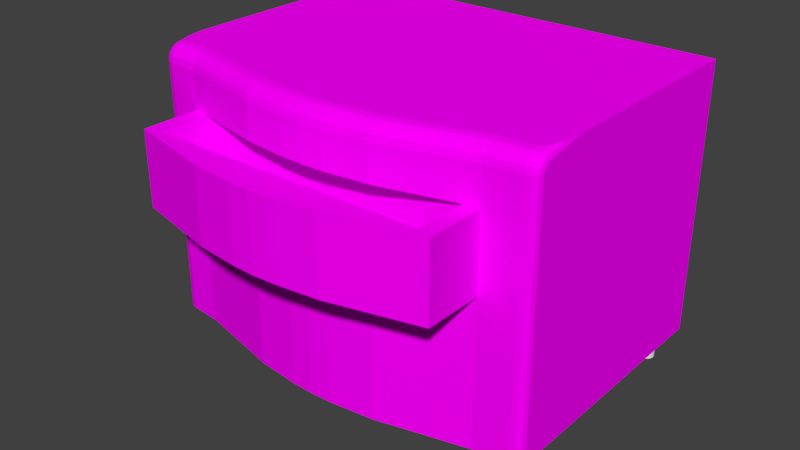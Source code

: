 # Source: Dresser.blend  (saved by Blender 2.78.0; exported with 4.5.12 LTS)
import bpy
from mathutils import Matrix  # noqa: F401  (used for matrix-valued properties, if any)

bpy.ops.wm.read_factory_settings(use_empty=True)
scene = bpy.context.scene
scene.name = 'Scene'

# ---- collections
col_collection_1 = bpy.data.collections.new('Collection 1'); scene.collection.children.link(col_collection_1)

# ---- images (referenced by path relative to the original .blend; pixels are not part of the script)
import os
ASSET_DIR = os.environ.get("B2B_ASSET_DIR", "")  # directory of the original .blend (textures are referenced by path, not embedded)
HERE = os.path.dirname(os.path.abspath(__file__))  # packed textures are extracted next to this script under _unpacked/

def load_image(name, relpath, width, height, colorspace="sRGB"):
    """Load a texture the original file referenced (path relative to the .blend, or extracted next to this script)."""
    p = next((c for c in (os.path.join(HERE, relpath), os.path.join(ASSET_DIR, relpath)) if relpath and os.path.exists(c)), "")
    if p:
        img = bpy.data.images.load(p, check_existing=True)
        img.name = name
    else:  # same state as the original file: an image datablock whose file is absent (Cycles renders it pink)
        img = bpy.data.images.new(name, width, height)
        img.source = "FILE"
        img.filepath = "//" + (relpath or name)
    img.colorspace_settings.name = colorspace
    return img
img_untitled = load_image('Untitled', 'DresserTex.png', 1024, 1024, 'sRGB')

# ---- materials (node trees are filled in below, after node groups)
mat_material_001 = bpy.data.materials.new('Material.001')
mat_material_001.alpha_threshold = 0.0
mat_material_001.roughness = 0.5

# ---- material node trees
mat_material_001.use_nodes = True; mat_material_001.node_tree.nodes.clear()
_N = mat_material_001.node_tree.nodes; _L = mat_material_001.node_tree.links
n0 = _N.new('ShaderNodeOutputMaterial'); n0.name = 'Material Output'; n0.location = (300, 300)
n1 = _N.new('ShaderNodeBsdfDiffuse'); n1.name = 'Diffuse BSDF'; n1.location = (10, 300)
n2 = _N.new('ShaderNodeTexImage'); n2.name = 'Image Texture'; n2.location = (-180, 300)
n2.width = 140
n2.image = img_untitled
_L.new(n1.outputs[0], n0.inputs[0])
_L.new(n2.outputs[0], n1.inputs[0])
n0.is_active_output = True

# ---- world
world_world = bpy.data.worlds.new('World'); scene.world = world_world
world_world.color = (0.05088, 0.05088, 0.05088)
world_world.use_sun_shadow = False
world_world.sun_shadow_jitter_overblur = 0.0
world_world.cycles.sampling_method = 'MANUAL'

# ---- meshes
me_cylinder = bpy.data.meshes.new('Cylinder')
me_cylinder.from_pydata([(20.57, -11.92, -1.0), (20.57, -11.92, 1.0), (20.76, -11.94, -1.0), (20.76, -11.94, 1.0), (20.95, -11.99, -1.0), (20.95, -11.99, 1.0), (21.12, -12.09, -1.0), (21.12, -12.09, 1.0), (21.27, -12.21, -1.0), (21.27, -12.21, 1.0), (21.4, -12.36, -1.0), (21.4, -12.36, 1.0), (21.49, -12.54, -1.0), (21.49, -12.54, 1.0), (21.55, -12.72, -1.0), (21.55, -12.72, 1.0), (21.57, -12.92, -1.0), (21.57, -12.92, 1.0), (21.55, -13.11, -1.0), (21.55, -13.11, 1.0), (21.49, -13.3, -1.0), (21.49, -13.3, 1.0), (21.4, -13.47, -1.0), (21.4, -13.47, 1.0), (21.27, -13.63, -1.0), (21.27, -13.63, 1.0), (21.12, -13.75, -1.0), (21.12, -13.75, 1.0), (20.95, -13.84, -1.0), (20.95, -13.84, 1.0), (20.76, -13.9, -1.0), (20.76, -13.9, 1.0), (20.57, -13.92, -1.0), (20.57, -13.92, 1.0), (20.37, -13.9, -1.0), (20.37, -13.9, 1.0), (20.18, -13.84, -1.0), (20.18, -13.84, 1.0), (20.01, -13.75, -1.0), (20.01, -13.75, 1.0), (19.86, -13.63, -1.0), (19.86, -13.63, 1.0), (19.74, -13.47, -1.0), (19.74, -13.47, 1.0), (19.64, -13.3, -1.0), (19.64, -13.3, 1.0), (19.59, -13.11, -1.0), (19.59, -13.11, 1.0), (19.57, -12.92, -1.0), (19.57, -12.92, 1.0), (19.59, -12.72, -1.0), (19.59, -12.72, 1.0), (19.64, -12.54, -1.0), (19.64, -12.54, 1.0), (19.74, -12.36, -1.0), (19.74, -12.36, 1.0), (19.86, -12.21, -1.0), (19.86, -12.21, 1.0), (20.01, -12.09, -1.0), (20.01, -12.09, 1.0), (20.18, -11.99, -1.0), (20.18, -11.99, 1.0), (20.37, -11.94, -1.0), (20.37, -11.94, 1.0), (-20.57, -11.92, -1.0), (-20.57, -11.92, 1.0), (-20.76, -11.94, -1.0), (-20.76, -11.94, 1.0), (-20.95, -11.99, -1.0), (-20.95, -11.99, 1.0), (-21.12, -12.09, -1.0), (-21.12, -12.09, 1.0), (-21.27, -12.21, -1.0), (-21.27, -12.21, 1.0), (-21.4, -12.36, -1.0), (-21.4, -12.36, 1.0), (-21.49, -12.54, -1.0), (-21.49, -12.54, 1.0), (-21.55, -12.72, -1.0), (-21.55, -12.72, 1.0), (-21.57, -12.92, -1.0), (-21.57, -12.92, 1.0), (-21.55, -13.11, -1.0), (-21.55, -13.11, 1.0), (-21.49, -13.3, -1.0), (-21.49, -13.3, 1.0), (-21.4, -13.47, -1.0), (-21.4, -13.47, 1.0), (-21.27, -13.63, -1.0), (-21.27, -13.63, 1.0), (-21.12, -13.75, -1.0), (-21.12, -13.75, 1.0), (-20.95, -13.84, -1.0), (-20.95, -13.84, 1.0), (-20.76, -13.9, -1.0), (-20.76, -13.9, 1.0), (-20.57, -13.92, -1.0), (-20.57, -13.92, 1.0), (-20.37, -13.9, -1.0), (-20.37, -13.9, 1.0), (-20.18, -13.84, -1.0), (-20.18, -13.84, 1.0), (-20.01, -13.75, -1.0), (-20.01, -13.75, 1.0), (-19.86, -13.63, -1.0), (-19.86, -13.63, 1.0), (-19.74, -13.47, -1.0), (-19.74, -13.47, 1.0), (-19.64, -13.3, -1.0), (-19.64, -13.3, 1.0), (-19.59, -13.11, -1.0), (-19.59, -13.11, 1.0), (-19.57, -12.92, -1.0), (-19.57, -12.92, 1.0), (-19.59, -12.72, -1.0), (-19.59, -12.72, 1.0), (-19.64, -12.54, -1.0), (-19.64, -12.54, 1.0), (-19.74, -12.36, -1.0), (-19.74, -12.36, 1.0), (-19.86, -12.21, -1.0), (-19.86, -12.21, 1.0), (-20.01, -12.09, -1.0), (-20.01, -12.09, 1.0), (-20.18, -11.99, -1.0), (-20.18, -11.99, 1.0), (-20.37, -11.94, -1.0), (-20.37, -11.94, 1.0), (20.57, 11.92, -1.0), (20.57, 11.92, 1.0), (20.76, 11.94, -1.0), (20.76, 11.94, 1.0), (20.95, 11.99, -1.0), (20.95, 11.99, 1.0), (21.12, 12.09, -1.0), (21.12, 12.09, 1.0), (21.27, 12.21, -1.0), (21.27, 12.21, 1.0), (21.4, 12.36, -1.0), (21.4, 12.36, 1.0), (21.49, 12.54, -1.0), (21.49, 12.54, 1.0), (21.55, 12.72, -1.0), (21.55, 12.72, 1.0), (21.57, 12.92, -1.0), (21.57, 12.92, 1.0), (21.55, 13.11, -1.0), (21.55, 13.11, 1.0), (21.49, 13.3, -1.0), (21.49, 13.3, 1.0), (21.4, 13.47, -1.0), (21.4, 13.47, 1.0), (21.27, 13.63, -1.0), (21.27, 13.63, 1.0), (21.12, 13.75, -1.0), (21.12, 13.75, 1.0), (20.95, 13.84, -1.0), (20.95, 13.84, 1.0), (20.76, 13.9, -1.0), (20.76, 13.9, 1.0), (20.57, 13.92, -1.0), (20.57, 13.92, 1.0), (20.37, 13.9, -1.0), (20.37, 13.9, 1.0), (20.18, 13.84, -1.0), (20.18, 13.84, 1.0), (20.01, 13.75, -1.0), (20.01, 13.75, 1.0), (19.86, 13.63, -1.0), (19.86, 13.63, 1.0), (19.74, 13.47, -1.0), (19.74, 13.47, 1.0), (19.64, 13.3, -1.0), (19.64, 13.3, 1.0), (19.59, 13.11, -1.0), (19.59, 13.11, 1.0), (19.57, 12.92, -1.0), (19.57, 12.92, 1.0), (19.59, 12.72, -1.0), (19.59, 12.72, 1.0), (19.64, 12.54, -1.0), (19.64, 12.54, 1.0), (19.74, 12.36, -1.0), (19.74, 12.36, 1.0), (19.86, 12.21, -1.0), (19.86, 12.21, 1.0), (20.01, 12.09, -1.0), (20.01, 12.09, 1.0), (20.18, 11.99, -1.0), (20.18, 11.99, 1.0), (20.37, 11.94, -1.0), (20.37, 11.94, 1.0), (-20.57, 11.92, -1.0), (-20.57, 11.92, 1.0), (-20.76, 11.94, -1.0), (-20.76, 11.94, 1.0), (-20.95, 11.99, -1.0), (-20.95, 11.99, 1.0), (-21.12, 12.09, -1.0), (-21.12, 12.09, 1.0), (-21.27, 12.21, -1.0), (-21.27, 12.21, 1.0), (-21.4, 12.36, -1.0), (-21.4, 12.36, 1.0), (-21.49, 12.54, -1.0), (-21.49, 12.54, 1.0), (-21.55, 12.72, -1.0), (-21.55, 12.72, 1.0), (-21.57, 12.92, -1.0), (-21.57, 12.92, 1.0), (-21.55, 13.11, -1.0), (-21.55, 13.11, 1.0), (-21.49, 13.3, -1.0), (-21.49, 13.3, 1.0), (-21.4, 13.47, -1.0), (-21.4, 13.47, 1.0), (-21.27, 13.63, -1.0), (-21.27, 13.63, 1.0), (-21.12, 13.75, -1.0), (-21.12, 13.75, 1.0), (-20.95, 13.84, -1.0), (-20.95, 13.84, 1.0), (-20.76, 13.9, -1.0), (-20.76, 13.9, 1.0), (-20.57, 13.92, -1.0), (-20.57, 13.92, 1.0), (-20.37, 13.9, -1.0), (-20.37, 13.9, 1.0), (-20.18, 13.84, -1.0), (-20.18, 13.84, 1.0), (-20.01, 13.75, -1.0), (-20.01, 13.75, 1.0), (-19.86, 13.63, -1.0), (-19.86, 13.63, 1.0), (-19.74, 13.47, -1.0), (-19.74, 13.47, 1.0), (-19.64, 13.3, -1.0), (-19.64, 13.3, 1.0), (-19.59, 13.11, -1.0), (-19.59, 13.11, 1.0), (-19.57, 12.92, -1.0), (-19.57, 12.92, 1.0), (-19.59, 12.72, -1.0), (-19.59, 12.72, 1.0), (-19.64, 12.54, -1.0), (-19.64, 12.54, 1.0), (-19.74, 12.36, -1.0), (-19.74, 12.36, 1.0), (-19.86, 12.21, -1.0), (-19.86, 12.21, 1.0), (-20.01, 12.09, -1.0), (-20.01, 12.09, 1.0), (-20.18, 11.99, -1.0), (-20.18, 11.99, 1.0), (-20.37, 11.94, -1.0), (-20.37, 11.94, 1.0)], [], [(0, 1, 3, 2), (2, 3, 5, 4), (4, 5, 7, 6), (6, 7, 9, 8), (8, 9, 11, 10), (10, 11, 13, 12), (12, 13, 15, 14), (14, 15, 17, 16), (16, 17, 19, 18), (18, 19, 21, 20), (20, 21, 23, 22), (22, 23, 25, 24), (24, 25, 27, 26), (26, 27, 29, 28), (28, 29, 31, 30), (30, 31, 33, 32), (32, 33, 35, 34), (34, 35, 37, 36), (36, 37, 39, 38), (38, 39, 41, 40), (40, 41, 43, 42), (42, 43, 45, 44), (44, 45, 47, 46), (46, 47, 49, 48), (48, 49, 51, 50), (50, 51, 53, 52), (52, 53, 55, 54), (54, 55, 57, 56), (56, 57, 59, 58), (58, 59, 61, 60), (3, 1, 63, 61, 59, 57, 55, 53, 51, 49, 47, 45, 43, 41, 39, 37, 35, 33, 31, 29, 27, 25, 23, 21, 19, 17, 15, 13, 11, 9, 7, 5), (60, 61, 63, 62), (62, 63, 1, 0), (0, 2, 4, 6, 8, 10, 12, 14, 16, 18, 20, 22, 24, 26, 28, 30, 32, 34, 36, 38, 40, 42, 44, 46, 48, 50, 52, 54, 56, 58, 60, 62), (64, 66, 67, 65), (66, 68, 69, 67), (68, 70, 71, 69), (70, 72, 73, 71), (72, 74, 75, 73), (74, 76, 77, 75), (76, 78, 79, 77), (78, 80, 81, 79), (80, 82, 83, 81), (82, 84, 85, 83), (84, 86, 87, 85), (86, 88, 89, 87), (88, 90, 91, 89), (90, 92, 93, 91), (92, 94, 95, 93), (94, 96, 97, 95), (96, 98, 99, 97), (98, 100, 101, 99), (100, 102, 103, 101), (102, 104, 105, 103), (104, 106, 107, 105), (106, 108, 109, 107), (108, 110, 111, 109), (110, 112, 113, 111), (112, 114, 115, 113), (114, 116, 117, 115), (116, 118, 119, 117), (118, 120, 121, 119), (120, 122, 123, 121), (122, 124, 125, 123), (67, 69, 71, 73, 75, 77, 79, 81, 83, 85, 87, 89, 91, 93, 95, 97, 99, 101, 103, 105, 107, 109, 111, 113, 115, 117, 119, 121, 123, 125, 127, 65), (124, 126, 127, 125), (126, 64, 65, 127), (64, 126, 124, 122, 120, 118, 116, 114, 112, 110, 108, 106, 104, 102, 100, 98, 96, 94, 92, 90, 88, 86, 84, 82, 80, 78, 76, 74, 72, 70, 68, 66), (128, 130, 131, 129), (130, 132, 133, 131), (132, 134, 135, 133), (134, 136, 137, 135), (136, 138, 139, 137), (138, 140, 141, 139), (140, 142, 143, 141), (142, 144, 145, 143), (144, 146, 147, 145), (146, 148, 149, 147), (148, 150, 151, 149), (150, 152, 153, 151), (152, 154, 155, 153), (154, 156, 157, 155), (156, 158, 159, 157), (158, 160, 161, 159), (160, 162, 163, 161), (162, 164, 165, 163), (164, 166, 167, 165), (166, 168, 169, 167), (168, 170, 171, 169), (170, 172, 173, 171), (172, 174, 175, 173), (174, 176, 177, 175), (176, 178, 179, 177), (178, 180, 181, 179), (180, 182, 183, 181), (182, 184, 185, 183), (184, 186, 187, 185), (186, 188, 189, 187), (131, 133, 135, 137, 139, 141, 143, 145, 147, 149, 151, 153, 155, 157, 159, 161, 163, 165, 167, 169, 171, 173, 175, 177, 179, 181, 183, 185, 187, 189, 191, 129), (188, 190, 191, 189), (190, 128, 129, 191), (128, 190, 188, 186, 184, 182, 180, 178, 176, 174, 172, 170, 168, 166, 164, 162, 160, 158, 156, 154, 152, 150, 148, 146, 144, 142, 140, 138, 136, 134, 132, 130), (192, 193, 195, 194), (194, 195, 197, 196), (196, 197, 199, 198), (198, 199, 201, 200), (200, 201, 203, 202), (202, 203, 205, 204), (204, 205, 207, 206), (206, 207, 209, 208), (208, 209, 211, 210), (210, 211, 213, 212), (212, 213, 215, 214), (214, 215, 217, 216), (216, 217, 219, 218), (218, 219, 221, 220), (220, 221, 223, 222), (222, 223, 225, 224), (224, 225, 227, 226), (226, 227, 229, 228), (228, 229, 231, 230), (230, 231, 233, 232), (232, 233, 235, 234), (234, 235, 237, 236), (236, 237, 239, 238), (238, 239, 241, 240), (240, 241, 243, 242), (242, 243, 245, 244), (244, 245, 247, 246), (246, 247, 249, 248), (248, 249, 251, 250), (250, 251, 253, 252), (195, 193, 255, 253, 251, 249, 247, 245, 243, 241, 239, 237, 235, 233, 231, 229, 227, 225, 223, 221, 219, 217, 215, 213, 211, 209, 207, 205, 203, 201, 199, 197), (252, 253, 255, 254), (254, 255, 193, 192), (192, 194, 196, 198, 200, 202, 204, 206, 208, 210, 212, 214, 216, 218, 220, 222, 224, 226, 228, 230, 232, 234, 236, 238, 240, 242, 244, 246, 248, 250, 252, 254)])
me_cylinder.use_remesh_preserve_volume = False
me_cylinder.use_remesh_preserve_attributes = False
me_cylinder.use_mirror_vertex_groups = False
me_cylinder.update()
me_cube_001 = bpy.data.meshes.new('Cube.001')
me_cube_001.from_pydata([(-0.6945, -1.551, 0.2666), (-0.6945, -1.16, 0.2666), (-0.6945, -1.16, 0.6211), (0.7023, -1.551, 0.2666), (0.7023, -1.16, 0.2666), (0.7023, -1.16, 0.6211), (-1.0, 0.8787, -1.0), (-1.0, 0.8787, 1.0), (1.0, 0.8787, -1.0), (1.0, 0.8787, 1.0), (0.7778, 0.8787, -1.0), (0.5556, 0.8787, -1.0), (0.3333, 0.8787, -1.0), (0.1111, 0.8787, -1.0), (-0.1111, 0.8787, -1.0), (-0.3333, 0.8787, -1.0), (-0.5556, 0.8787, -1.0), (-0.7778, 0.8787, -1.0), (-0.7778, 0.8787, 1.0), (-0.5556, 0.8787, 1.0), (-0.3333, 0.8787, 1.0), (-0.1111, 0.8787, 1.0), (0.1111, 0.8787, 1.0), (0.3333, 0.8787, 1.0), (0.5556, 0.8787, 1.0), (0.7778, 0.8787, 1.0), (-0.7778, -1.155, -1.0), (-0.5556, -1.234, -1.0), (-0.3333, -1.315, -1.0), (-0.1111, -1.352, -1.0), (0.1111, -1.352, -1.0), (0.3333, -1.315, -1.0), (0.5556, -1.234, -1.0), (0.7778, -1.155, -1.0), (-1.49e-08, 0.8787, -1.0), (1.49e-08, 0.8787, 1.0), (1.49e-08, -1.358, -1.0), (0.7778, -1.029, 1.0), (0.7778, -1.155, 0.8784), (0.7778, -1.077, 0.9907), (0.7778, -1.118, 0.9644), (0.7778, -1.145, 0.9249), (0.5556, -1.108, 1.0), (0.5556, -1.234, 0.8784), (0.5556, -1.156, 0.9907), (0.5556, -1.197, 0.9644), (0.5556, -1.225, 0.9249), (0.3333, -1.189, 1.0), (0.3333, -1.315, 0.8784), (0.3333, -1.237, 0.9907), (0.3333, -1.278, 0.9644), (0.3333, -1.305, 0.9249), (0.1111, -1.226, 1.0), (0.1111, -1.352, 0.8784), (0.1111, -1.274, 0.9907), (0.1111, -1.315, 0.9644), (0.1111, -1.342, 0.9249), (-0.1111, -1.226, 1.0), (-0.1111, -1.352, 0.8784), (-0.1111, -1.274, 0.9907), (-0.1111, -1.315, 0.9644), (-0.1111, -1.342, 0.9249), (-0.3333, -1.189, 1.0), (-0.3333, -1.315, 0.8784), (-0.3333, -1.237, 0.9907), (-0.3333, -1.278, 0.9644), (-0.3333, -1.305, 0.9249), (-0.5556, -1.108, 1.0), (-0.5556, -1.234, 0.8784), (-0.5556, -1.156, 0.9907), (-0.5556, -1.197, 0.9644), (-0.5556, -1.225, 0.9249), (-0.7778, -1.155, 0.8784), (-0.7778, -1.029, 1.0), (-0.7778, -1.145, 0.9249), (-0.7778, -1.118, 0.9644), (-0.7778, -1.077, 0.9907), (-1.309e-08, -1.358, 0.8784), (-1.322e-08, -1.232, 1.0), (-1.368e-08, -1.349, 0.9249), (-1.391e-08, -1.321, 0.9644), (-1.368e-08, -1.281, 0.9907), (1.0, -1.067, -1.0), (0.9464, -1.129, -1.0), (0.9928, -1.095, -1.0), (0.9732, -1.118, -1.0), (0.9464, -1.003, 1.0), (1.0, -0.7083, 1.0), (0.9732, -0.9609, 1.0), (0.9928, -0.8529, 1.0), (1.0, -1.067, 0.8728), (0.9464, -1.129, 0.8784), (0.9928, -1.095, 0.8756), (0.9732, -1.118, 0.8776), (1.0, -1.023, 0.9395), (0.9464, -1.052, 0.9907), (0.9928, -1.034, 0.9651), (0.9732, -1.045, 0.9839), (1.0, -1.046, 0.9247), (0.9464, -1.092, 0.9644), (0.9928, -1.066, 0.9445), (0.9732, -1.083, 0.9591), (1.0, -1.061, 0.9032), (0.9464, -1.12, 0.9249), (0.9928, -1.087, 0.914), (0.9732, -1.109, 0.922), (-0.9445, -1.13, -1.0), (-1.0, -1.065, -1.0), (-0.9657, -1.122, -1.0), (-0.9837, -1.107, -1.0), (-0.9958, -1.087, -1.0), (-1.0, -1.065, 0.8726), (-0.9445, -1.13, 0.8784), (-0.9958, -1.087, 0.8748), (-0.9837, -1.107, 0.8767), (-0.9657, -1.122, 0.8779), (-1.0, -0.6978, 1.0), (-0.9445, -1.004, 1.0), (-0.9958, -0.8123, 1.0), (-0.9837, -0.9106, 1.0), (-0.9657, -0.9778, 1.0), (-1.0, -1.059, 0.9024), (-0.9445, -1.12, 0.9249), (-0.9958, -1.08, 0.911), (-0.9837, -1.099, 0.9183), (-0.9657, -1.113, 0.9232), (-1.0, -1.045, 0.9233), (-0.9445, -1.093, 0.9644), (-0.9958, -1.06, 0.939), (-0.9837, -1.075, 0.9523), (-0.9657, -1.087, 0.9612), (-1.0, -1.022, 0.9377), (-0.9445, -1.052, 0.9907), (-0.9958, -1.031, 0.958), (-0.9837, -1.04, 0.9752), (-0.9657, -1.047, 0.9867), (-0.7778, -1.155, 0.6161), (0.7778, -1.155, 0.6161), (0.9464, -1.129, 0.6161), (0.9732, -1.118, 0.6155), (0.9928, -1.095, 0.6138), (1.0, -1.067, 0.6114), (-1.0, -1.065, 0.6112), (-0.9958, -1.087, 0.6131), (-0.9837, -1.107, 0.6147), (-0.9657, -1.122, 0.6158), (-0.9445, -1.13, 0.6161), (0.7778, -1.155, 0.0697), (0.5556, -1.234, 0.0697), (0.3333, -1.315, 0.0697), (0.1111, -1.352, 0.0697), (-1.039e-09, -1.358, 0.0697), (-0.3333, -1.315, 0.0697), (-0.5556, -1.234, 0.0697), (0.9464, -1.129, 0.0697), (-1.0, -1.065, 0.06644), (-0.7778, -1.155, 0.0697), (-0.1111, -1.352, 0.0697), (0.9732, -1.118, 0.06928), (0.9928, -1.095, 0.06813), (1.0, -1.067, 0.06655), (-0.9958, -1.087, 0.06769), (-0.9837, -1.107, 0.06874), (-0.9657, -1.122, 0.06945), (-0.9445, -1.13, 0.0697), (-0.7778, -1.59, 0.0697), (-0.7778, -1.59, 0.6161), (-0.1111, -1.787, 0.0697), (-0.1111, -1.787, 0.6161), (0.1111, -1.787, 0.6161), (-9.181e-09, -1.794, 0.6161), (-0.3333, -1.75, 0.6161), (-0.5556, -1.67, 0.6161), (0.7778, -1.59, 0.6161), (0.5556, -1.67, 0.6161), (0.3333, -1.75, 0.6161), (0.7778, -1.59, 0.0697), (0.5556, -1.67, 0.0697), (0.3333, -1.75, 0.0697), (0.1111, -1.787, 0.0697), (-1.039e-09, -1.794, 0.0697), (-0.3333, -1.75, 0.0697), (-0.5556, -1.67, 0.0697), (-0.6945, -1.551, 0.6161), (-0.6945, -1.185, 0.6211), (-0.6945, -1.185, 0.6161), (-0.5556, -1.234, 0.6211), (-0.3333, -1.315, 0.6211), (-0.1111, -1.352, 0.6211), (0.7023, -1.182, 0.6211), (0.5556, -1.234, 0.6211), (0.3333, -1.315, 0.6211), (0.1111, -1.352, 0.6211), (-9.255e-09, -1.358, 0.6211), (0.5556, -1.551, 0.6161), (0.7023, -1.551, 0.6161), (0.3333, -1.551, 0.6161), (-0.5556, -1.551, 0.6161), (-0.1111, -1.551, 0.6161), (0.1111, -1.551, 0.6161), (-9.181e-09, -1.551, 0.6161), (-0.3333, -1.551, 0.6161), (0.7023, -1.182, 0.6161), (0.7778, -1.155, -0.1664), (0.5556, -1.234, -0.1664), (0.3333, -1.315, -0.1664), (0.1111, -1.352, -0.1664), (2.479e-09, -1.358, -0.1664), (-0.3333, -1.315, -0.1664), (-0.5556, -1.234, -0.1664), (0.9464, -1.129, -0.1664), (-1.0, -1.065, -0.1689), (-0.7778, -1.155, -0.1664), (-0.1111, -1.352, -0.1664), (0.9732, -1.118, -0.1667), (0.9928, -1.095, -0.1676), (1.0, -1.067, -0.1688), (-0.9958, -1.087, -0.1679), (-0.9837, -1.107, -0.1671), (-0.9657, -1.122, -0.1666), (-0.9445, -1.13, -0.1664), (0.7778, -1.155, -0.6643), (0.5556, -1.234, -0.6643), (0.3333, -1.315, -0.6643), (0.1111, -1.352, -0.6643), (9.899e-09, -1.358, -0.6643), (-0.3333, -1.315, -0.6643), (-0.5556, -1.234, -0.6643), (0.9464, -1.129, -0.6643), (-1.0, -1.065, -0.6654), (-0.7778, -1.155, -0.6643), (-0.1111, -1.352, -0.6643), (0.9732, -1.118, -0.6645), (0.9928, -1.095, -0.6648), (1.0, -1.067, -0.6653), (-0.9958, -1.087, -0.665), (-0.9837, -1.107, -0.6646), (-0.9657, -1.122, -0.6644), (-0.9445, -1.13, -0.6643)], [], [(0, 1, 2, 184, 185, 183), (1, 4, 5, 2), (4, 3, 195, 202, 189, 5), (3, 0, 183, 197, 201, 198, 200, 199, 196, 194, 195), (1, 0, 3, 4), (5, 189, 190, 191, 192, 193, 188, 187, 186, 184, 2), (73, 117, 132, 76), (10, 25, 9, 8), (86, 37, 39, 95), (74, 122, 112, 72), (138, 91, 38, 137), (103, 41, 38, 91), (10, 8, 82, 84, 85, 83, 33), (22, 35, 78, 52), (136, 72, 112, 146), (17, 16, 27, 26), (16, 15, 28, 27), (15, 14, 29, 28), (34, 13, 30, 36), (13, 12, 31, 30), (12, 11, 32, 31), (11, 10, 33, 32), (137, 38, 43, 190, 189, 202), (25, 24, 42, 37), (24, 23, 47, 42), (23, 22, 52, 47), (21, 20, 62, 57), (20, 19, 67, 62), (19, 18, 73, 67), (6, 7, 18, 17), (17, 18, 19, 16), (16, 19, 20, 15), (15, 20, 21, 14), (34, 35, 22, 13), (13, 22, 23, 12), (12, 23, 24, 11), (11, 24, 25, 10), (14, 21, 35, 34), (35, 21, 57, 78), (14, 34, 36, 29), (75, 127, 122, 74), (76, 132, 127, 75), (18, 7, 116, 118, 119, 120, 117, 73), (9, 25, 37, 86, 88, 89, 87), (99, 40, 41, 103), (95, 39, 40, 99), (37, 42, 44, 39), (39, 44, 45, 40), (40, 45, 46, 41), (41, 46, 43, 38), (42, 47, 49, 44), (44, 49, 50, 45), (45, 50, 51, 46), (46, 51, 48, 43), (47, 52, 54, 49), (49, 54, 55, 50), (50, 55, 56, 51), (51, 56, 53, 48), (78, 57, 59, 81), (81, 59, 60, 80), (80, 60, 61, 79), (79, 61, 58, 77), (57, 62, 64, 59), (59, 64, 65, 60), (60, 65, 66, 61), (61, 66, 63, 58), (62, 67, 69, 64), (64, 69, 70, 65), (65, 70, 71, 66), (66, 71, 68, 63), (67, 73, 76, 69), (69, 76, 75, 70), (70, 75, 74, 71), (71, 74, 72, 68), (52, 78, 81, 54), (54, 81, 80, 55), (55, 80, 79, 56), (56, 79, 77, 53), (107, 229, 211, 155, 142, 111, 121, 126, 131, 116, 7, 6), (94, 87, 89, 96), (96, 89, 88, 97), (97, 88, 86, 95), (98, 94, 96, 100), (100, 96, 97, 101), (101, 97, 95, 99), (102, 98, 100, 104), (104, 100, 101, 105), (105, 101, 99, 103), (90, 102, 104, 92), (92, 104, 105, 93), (93, 105, 103, 91), (228, 83, 85, 232), (232, 85, 84, 233), (233, 84, 82, 234), (8, 9, 87, 94, 98, 102, 90, 141, 160, 216, 234, 82), (116, 131, 133, 118), (118, 133, 134, 119), (119, 134, 135, 120), (120, 135, 132, 117), (131, 126, 128, 133), (133, 128, 129, 134), (134, 129, 130, 135), (135, 130, 127, 132), (126, 121, 123, 128), (128, 123, 124, 129), (129, 124, 125, 130), (130, 125, 122, 127), (121, 111, 113, 123), (123, 113, 114, 124), (124, 114, 115, 125), (125, 115, 112, 122), (229, 107, 110, 235), (235, 110, 109, 236), (236, 109, 108, 237), (237, 108, 106, 238), (6, 17, 26, 106, 108, 109, 110, 107), (115, 145, 146, 112), (114, 144, 145, 115), (113, 143, 144, 114), (111, 142, 143, 113), (92, 140, 141, 90), (93, 139, 140, 92), (91, 138, 139, 93), (137, 202, 195, 194, 174, 173), (153, 152, 181, 182), (156, 136, 146, 164), (151, 150, 179, 180), (152, 157, 167, 181), (136, 156, 165, 166), (157, 151, 180, 167), (154, 138, 137, 147), (210, 154, 147, 203), (204, 148, 149, 205), (205, 149, 150, 206), (213, 157, 152, 208), (207, 151, 157, 213), (209, 153, 156, 212), (212, 156, 164, 220), (203, 147, 148, 204), (208, 152, 153, 209), (206, 150, 151, 207), (145, 163, 164, 146), (144, 162, 163, 145), (143, 161, 162, 144), (142, 155, 161, 143), (140, 159, 160, 141), (139, 158, 159, 140), (138, 154, 158, 139), (179, 169, 170, 180), (181, 171, 172, 182), (176, 173, 174, 177), (182, 172, 166, 165), (180, 170, 168, 167), (167, 168, 171, 181), (178, 175, 169, 179), (177, 174, 175, 178), (150, 149, 178, 179), (148, 147, 176, 177), (149, 148, 177, 178), (156, 153, 182, 165), (147, 137, 173, 176), (191, 190, 43, 48), (193, 192, 53, 77), (198, 201, 171, 168), (197, 183, 185, 136, 166, 172), (192, 191, 48, 53), (187, 188, 58, 63), (200, 198, 168, 170), (201, 197, 172, 171), (185, 184, 186, 68, 72, 136), (186, 187, 63, 68), (188, 193, 77, 58), (196, 199, 169, 175), (199, 200, 170, 169), (194, 196, 175, 174), (224, 206, 207, 225), (226, 208, 209, 227), (221, 203, 204, 222), (230, 212, 220, 238), (227, 209, 212, 230), (225, 207, 213, 231), (231, 213, 208, 226), (223, 205, 206, 224), (222, 204, 205, 223), (228, 210, 203, 221), (163, 219, 220, 164), (162, 218, 219, 163), (161, 217, 218, 162), (155, 211, 217, 161), (159, 215, 216, 160), (158, 214, 215, 159), (154, 210, 214, 158), (83, 228, 221, 33), (32, 222, 223, 31), (31, 223, 224, 30), (29, 231, 226, 28), (36, 225, 231, 29), (27, 227, 230, 26), (26, 230, 238, 106), (33, 221, 222, 32), (28, 226, 227, 27), (30, 224, 225, 36), (219, 237, 238, 220), (218, 236, 237, 219), (217, 235, 236, 218), (211, 229, 235, 217), (215, 233, 234, 216), (214, 232, 233, 215), (210, 228, 232, 214)])
_uv = me_cube_001.uv_layers.new(name='UVMap')
_uv.uv.foreach_set('vector', [0.1961, 0.3135, 0.2187, 0.3143, 0.2509, 0.3562, 0.2555, 0.3629, 0.25, 0.3698, 0.1734, 0.3309, 0.2187, 0.3143, 0.2365, 0.2292, 0.2937, 0.1727, 0.2509, 0.3562, 0.2365, 0.2292, 0.2105, 0.2216, 0.1861, 0.1926, 0.2968, 0.1593, 0.2966, 0.1685, 0.2937, 0.1727, 0.2105, 0.2216, 0.1961, 0.3135, 0.1734, 0.3309, 0.173, 0.3135, 0.172, 0.2925, 0.1732, 0.2727, 0.1739, 0.2626, 0.1749, 0.2524, 0.1774, 0.2322, 0.1805, 0.2117, 0.1861, 0.1926, 0.2187, 0.3143, 0.1961, 0.3135, 0.2105, 0.2216, 0.2365, 0.2292, 0.8619, 0.8408, 0.8619, 0.8468, 0.8205, 0.8616, 0.7578, 0.8844, 0.6951, 0.8948, 0.6637, 0.8967, 0.6323, 0.8948, 0.5696, 0.8844, 0.5069, 0.8616, 0.4677, 0.8476, 0.4677, 0.8407, 0.345, 0.321, 0.3541, 0.3313, 0.3509, 0.333, 0.3408, 0.3229, 0.5095, 0.2641, 0.4513, 0.2526, 0.4546, 0.2448, 0.5093, 0.2578, 0.3722, 0.1924, 0.3622, 0.2, 0.3588, 0.1974, 0.3699, 0.1902, 0.3315, 0.3285, 0.346, 0.3395, 0.3447, 0.3453, 0.3263, 0.3327, 0.3971, 0.1428, 0.3669, 0.1778, 0.3482, 0.1862, 0.293, 0.0726, 0.367, 0.1834, 0.3518, 0.1907, 0.3482, 0.1862, 0.3669, 0.1778, 0.5095, 0.2641, 0.5093, 0.2578, 0.5875, 0.2432, 0.5895, 0.2436, 0.5915, 0.2445, 0.5935, 0.2457, 0.6026, 0.2531, 0.4458, 0.2722, 0.445, 0.2759, 0.33, 0.2555, 0.3321, 0.2475, 0.2336, 0.4425, 0.3263, 0.3327, 0.3447, 0.3453, 0.3644, 0.3862, 0.502, 0.3081, 0.5037, 0.3024, 0.6011, 0.3443, 0.5851, 0.3523, 0.5037, 0.3024, 0.5053, 0.2964, 0.6159, 0.3322, 0.6011, 0.3443, 0.5053, 0.2964, 0.5067, 0.2901, 0.6252, 0.3166, 0.6159, 0.3322, 0.5074, 0.2864, 0.508, 0.2828, 0.6281, 0.3007, 0.6275, 0.3088, 0.508, 0.2828, 0.5087, 0.2763, 0.6248, 0.2828, 0.6281, 0.3007, 0.5087, 0.2763, 0.5092, 0.2701, 0.6153, 0.2664, 0.6248, 0.2828, 0.5092, 0.2701, 0.5095, 0.2641, 0.6026, 0.2531, 0.6153, 0.2664, 0.293, 0.0726, 0.3482, 0.1862, 0.3316, 0.207, 0.2994, 0.1938, 0.2966, 0.1685, 0.2968, 0.1593, 0.4513, 0.2526, 0.4492, 0.2588, 0.3481, 0.2139, 0.3622, 0.2, 0.4492, 0.2588, 0.4473, 0.2654, 0.338, 0.2304, 0.3481, 0.2139, 0.4473, 0.2654, 0.4458, 0.2722, 0.3321, 0.2475, 0.338, 0.2304, 0.4444, 0.2797, 0.4437, 0.2866, 0.3288, 0.2827, 0.3292, 0.2638, 0.4437, 0.2866, 0.4433, 0.2934, 0.3339, 0.3029, 0.3288, 0.2827, 0.4433, 0.2934, 0.4432, 0.2999, 0.345, 0.321, 0.3339, 0.3029, 0.4994, 0.3154, 0.4439, 0.3067, 0.4432, 0.2999, 0.502, 0.3081, 0.502, 0.3081, 0.4432, 0.2999, 0.4433, 0.2934, 0.5037, 0.3024, 0.5037, 0.3024, 0.4433, 0.2934, 0.4437, 0.2866, 0.5053, 0.2964, 0.5053, 0.2964, 0.4437, 0.2866, 0.4444, 0.2797, 0.5067, 0.2901, 0.5074, 0.2864, 0.445, 0.2759, 0.4458, 0.2722, 0.508, 0.2828, 0.508, 0.2828, 0.4458, 0.2722, 0.4473, 0.2654, 0.5087, 0.2763, 0.5087, 0.2763, 0.4473, 0.2654, 0.4492, 0.2588, 0.5092, 0.2701, 0.5092, 0.2701, 0.4492, 0.2588, 0.4513, 0.2526, 0.5095, 0.2641, 0.5067, 0.2901, 0.4444, 0.2797, 0.445, 0.2759, 0.5074, 0.2864, 0.445, 0.2759, 0.4444, 0.2797, 0.3292, 0.2638, 0.33, 0.2555, 0.5067, 0.2901, 0.5074, 0.2864, 0.6275, 0.3088, 0.6252, 0.3166, 0.3363, 0.3253, 0.3482, 0.3357, 0.346, 0.3395, 0.3315, 0.3285, 0.3408, 0.3229, 0.3509, 0.333, 0.3482, 0.3357, 0.3363, 0.3253, 0.4432, 0.2999, 0.4439, 0.3067, 0.3695, 0.3306, 0.3648, 0.3316, 0.3602, 0.3322, 0.3563, 0.3322, 0.3541, 0.3313, 0.345, 0.321, 0.4546, 0.2448, 0.4513, 0.2526, 0.3622, 0.2, 0.3722, 0.1924, 0.3751, 0.1924, 0.3796, 0.1943, 0.384, 0.1967, 0.3682, 0.1873, 0.3554, 0.1944, 0.3518, 0.1907, 0.367, 0.1834, 0.3699, 0.1902, 0.3588, 0.1974, 0.3554, 0.1944, 0.3682, 0.1873, 0.3622, 0.2, 0.3481, 0.2139, 0.3441, 0.2125, 0.3588, 0.1974, 0.3588, 0.1974, 0.3441, 0.2125, 0.34, 0.211, 0.3554, 0.1944, 0.3554, 0.1944, 0.34, 0.211, 0.3358, 0.2092, 0.3518, 0.1907, 0.3518, 0.1907, 0.3358, 0.2092, 0.3316, 0.207, 0.3482, 0.1862, 0.3481, 0.2139, 0.338, 0.2304, 0.3341, 0.2297, 0.3441, 0.2125, 0.3441, 0.2125, 0.3341, 0.2297, 0.3302, 0.2289, 0.34, 0.211, 0.34, 0.211, 0.3302, 0.2289, 0.3264, 0.2279, 0.3358, 0.2092, 0.3358, 0.2092, 0.3264, 0.2279, 0.3226, 0.2266, 0.3316, 0.207, 0.338, 0.2304, 0.3321, 0.2475, 0.3285, 0.2467, 0.3341, 0.2297, 0.3341, 0.2297, 0.3285, 0.2467, 0.3248, 0.246, 0.3302, 0.2289, 0.3302, 0.2289, 0.3248, 0.246, 0.3212, 0.2452, 0.3264, 0.2279, 0.3264, 0.2279, 0.3212, 0.2452, 0.3176, 0.2443, 0.3226, 0.2266, 0.33, 0.2555, 0.3292, 0.2638, 0.3254, 0.2632, 0.3264, 0.2548, 0.3264, 0.2548, 0.3254, 0.2632, 0.3216, 0.2625, 0.3228, 0.2541, 0.3228, 0.2541, 0.3216, 0.2625, 0.3178, 0.2619, 0.3192, 0.2534, 0.3192, 0.2534, 0.3178, 0.2619, 0.314, 0.2613, 0.3157, 0.2527, 0.3292, 0.2638, 0.3288, 0.2827, 0.3246, 0.282, 0.3254, 0.2632, 0.3254, 0.2632, 0.3246, 0.282, 0.3204, 0.2814, 0.3216, 0.2625, 0.3216, 0.2625, 0.3204, 0.2814, 0.3162, 0.281, 0.3178, 0.2619, 0.3178, 0.2619, 0.3162, 0.281, 0.3118, 0.2808, 0.314, 0.2613, 0.3288, 0.2827, 0.3339, 0.3029, 0.3293, 0.3031, 0.3246, 0.282, 0.3246, 0.282, 0.3293, 0.3031, 0.3245, 0.3035, 0.3204, 0.2814, 0.3204, 0.2814, 0.3245, 0.3035, 0.3195, 0.3042, 0.3162, 0.281, 0.3162, 0.281, 0.3195, 0.3042, 0.3142, 0.3054, 0.3118, 0.2808, 0.3339, 0.3029, 0.345, 0.321, 0.3408, 0.3229, 0.3293, 0.3031, 0.3293, 0.3031, 0.3408, 0.3229, 0.3363, 0.3253, 0.3245, 0.3035, 0.3245, 0.3035, 0.3363, 0.3253, 0.3315, 0.3285, 0.3195, 0.3042, 0.3195, 0.3042, 0.3315, 0.3285, 0.3263, 0.3327, 0.3142, 0.3054, 0.3321, 0.2475, 0.33, 0.2555, 0.3264, 0.2548, 0.3285, 0.2467, 0.3285, 0.2467, 0.3264, 0.2548, 0.3228, 0.2541, 0.3248, 0.246, 0.3248, 0.246, 0.3228, 0.2541, 0.3192, 0.2534, 0.3212, 0.2452, 0.3212, 0.2452, 0.3192, 0.2534, 0.3157, 0.2527, 0.3176, 0.2443, 0.5677, 0.3566, 0.5592, 0.3753, 0.5089, 0.3855, 0.4722, 0.3843, 0.3755, 0.3714, 0.3549, 0.3429, 0.3541, 0.3404, 0.3543, 0.3385, 0.3551, 0.337, 0.3695, 0.3306, 0.4439, 0.3067, 0.4994, 0.3154, 0.3744, 0.1879, 0.384, 0.1967, 0.3796, 0.1943, 0.3729, 0.1886, 0.3729, 0.1886, 0.3796, 0.1943, 0.3751, 0.1924, 0.3715, 0.1894, 0.3715, 0.1894, 0.3751, 0.1924, 0.3722, 0.1924, 0.3699, 0.1902, 0.374, 0.1863, 0.3744, 0.1879, 0.3729, 0.1886, 0.3721, 0.1865, 0.3721, 0.1865, 0.3729, 0.1886, 0.3715, 0.1894, 0.3702, 0.1868, 0.3702, 0.1868, 0.3715, 0.1894, 0.3699, 0.1902, 0.3682, 0.1873, 0.3743, 0.1844, 0.374, 0.1863, 0.3721, 0.1865, 0.3721, 0.1838, 0.3721, 0.1838, 0.3721, 0.1865, 0.3702, 0.1868, 0.3696, 0.1835, 0.3696, 0.1835, 0.3702, 0.1868, 0.3682, 0.1873, 0.367, 0.1834, 0.3757, 0.1823, 0.3743, 0.1844, 0.3721, 0.1838, 0.3735, 0.1806, 0.3735, 0.1806, 0.3721, 0.1838, 0.3696, 0.1835, 0.3705, 0.179, 0.3705, 0.179, 0.3696, 0.1835, 0.367, 0.1834, 0.3669, 0.1778, 0.5933, 0.2194, 0.5935, 0.2457, 0.5915, 0.2445, 0.5908, 0.2206, 0.5908, 0.2206, 0.5915, 0.2445, 0.5895, 0.2436, 0.5884, 0.2219, 0.5884, 0.2219, 0.5895, 0.2436, 0.5875, 0.2432, 0.5863, 0.2231, 0.5093, 0.2578, 0.4546, 0.2448, 0.384, 0.1967, 0.3744, 0.1879, 0.374, 0.1863, 0.3743, 0.1844, 0.3757, 0.1823, 0.4034, 0.1609, 0.5073, 0.1839, 0.5439, 0.1971, 0.5863, 0.2231, 0.5875, 0.2432, 0.3695, 0.3306, 0.3551, 0.337, 0.3541, 0.3361, 0.3648, 0.3316, 0.3648, 0.3316, 0.3541, 0.3361, 0.3531, 0.3351, 0.3602, 0.3322, 0.3602, 0.3322, 0.3531, 0.3351, 0.352, 0.334, 0.3563, 0.3322, 0.3563, 0.3322, 0.352, 0.334, 0.3509, 0.333, 0.3541, 0.3313, 0.3551, 0.337, 0.3543, 0.3385, 0.3528, 0.338, 0.3541, 0.3361, 0.3541, 0.3361, 0.3528, 0.338, 0.3513, 0.3373, 0.3531, 0.3351, 0.3531, 0.3351, 0.3513, 0.3373, 0.3498, 0.3365, 0.352, 0.334, 0.352, 0.334, 0.3498, 0.3365, 0.3482, 0.3357, 0.3509, 0.333, 0.3543, 0.3385, 0.3541, 0.3404, 0.3522, 0.3405, 0.3528, 0.338, 0.3528, 0.338, 0.3522, 0.3405, 0.3502, 0.3403, 0.3513, 0.3373, 0.3513, 0.3373, 0.3502, 0.3403, 0.3482, 0.34, 0.3498, 0.3365, 0.3498, 0.3365, 0.3482, 0.34, 0.346, 0.3395, 0.3482, 0.3357, 0.3541, 0.3404, 0.3549, 0.3429, 0.3528, 0.3438, 0.3522, 0.3405, 0.3522, 0.3405, 0.3528, 0.3438, 0.3505, 0.3445, 0.3502, 0.3403, 0.3502, 0.3403, 0.3505, 0.3445, 0.3477, 0.345, 0.3482, 0.34, 0.3482, 0.34, 0.3477, 0.345, 0.3447, 0.3453, 0.346, 0.3395, 0.5592, 0.3753, 0.5677, 0.3566, 0.5693, 0.357, 0.5603, 0.3768, 0.5603, 0.3768, 0.5693, 0.357, 0.5711, 0.3569, 0.5616, 0.3784, 0.5616, 0.3784, 0.5711, 0.3569, 0.5731, 0.3566, 0.5631, 0.3801, 0.5631, 0.3801, 0.5731, 0.3566, 0.5752, 0.3562, 0.5646, 0.3818, 0.4994, 0.3154, 0.502, 0.3081, 0.5851, 0.3523, 0.5752, 0.3562, 0.5731, 0.3566, 0.5711, 0.3569, 0.5693, 0.357, 0.5677, 0.3566, 0.3477, 0.345, 0.3675, 0.3822, 0.3644, 0.3862, 0.3447, 0.3453, 0.3505, 0.3445, 0.3704, 0.3784, 0.3675, 0.3822, 0.3477, 0.345, 0.3528, 0.3438, 0.3731, 0.3747, 0.3704, 0.3784, 0.3505, 0.3445, 0.3549, 0.3429, 0.3755, 0.3714, 0.3731, 0.3747, 0.3528, 0.3438, 0.3735, 0.1806, 0.4018, 0.1555, 0.4034, 0.1609, 0.3757, 0.1823, 0.3705, 0.179, 0.3996, 0.1493, 0.4018, 0.1555, 0.3735, 0.1806, 0.3669, 0.1778, 0.3971, 0.1428, 0.3996, 0.1493, 0.3705, 0.179, 0.2941, 0.1354, 0.2968, 0.1593, 0.1861, 0.1926, 0.1805, 0.2117, 0.1676, 0.2081, 0.1829, 0.1829, 0.02967, 0.4035, 0.005764, 0.3353, 0.09013, 0.2981, 0.09617, 0.3291, 0.4562, 0.4763, 0.2336, 0.4425, 0.3644, 0.3862, 0.4702, 0.401, 0.002045, 0.2449, 0.005027, 0.2177, 0.09192, 0.2385, 0.09034, 0.2533, 0.005764, 0.3353, 9.889e-05, 0.2722, 0.08906, 0.2682, 0.09013, 0.2981, 0.2341, 0.4071, 0.09665, 0.4611, 0.1097, 0.3545, 0.1679, 0.3409, 9.889e-05, 0.2722, 0.002045, 0.2449, 0.09034, 0.2533, 0.08906, 0.2682, 0.5117, 0.1665, 0.3971, 0.1428, 0.293, 0.0726, 0.5351, 0.1127, 0.5495, 0.1862, 0.5117, 0.1665, 0.5351, 0.1127, 0.5818, 0.16, 0.6676, 0.139, 0.6655, 9.889e-05, 0.8872, 0.0561, 0.7681, 0.184, 0.7681, 0.184, 0.8872, 0.0561, 0.9999, 0.2634, 0.8201, 0.29, 0.8034, 0.3911, 0.9679, 0.4758, 0.8034, 0.6555, 0.7247, 0.4842, 0.8193, 0.3417, 0.9986, 0.3717, 0.9679, 0.4758, 0.8034, 0.3911, 0.6055, 0.5085, 0.5544, 0.6555, 0.4562, 0.4763, 0.5241, 0.4411, 0.5241, 0.4411, 0.4562, 0.4763, 0.4702, 0.401, 0.51, 0.3982, 0.5818, 0.16, 0.5351, 0.1127, 0.6655, 9.889e-05, 0.6676, 0.139, 0.7247, 0.4842, 0.8034, 0.6555, 0.5544, 0.6555, 0.6055, 0.5085, 0.8201, 0.29, 0.9999, 0.2634, 0.9986, 0.3717, 0.8193, 0.3417, 0.3675, 0.3822, 0.4705, 0.3968, 0.4702, 0.401, 0.3644, 0.3862, 0.3704, 0.3784, 0.4709, 0.3925, 0.4705, 0.3968, 0.3675, 0.3822, 0.3731, 0.3747, 0.4715, 0.3883, 0.4709, 0.3925, 0.3704, 0.3784, 0.3755, 0.3714, 0.4722, 0.3843, 0.4715, 0.3883, 0.3731, 0.3747, 0.4018, 0.1555, 0.5085, 0.1782, 0.5073, 0.1839, 0.4034, 0.1609, 0.3996, 0.1493, 0.5099, 0.1723, 0.5085, 0.1782, 0.4018, 0.1555, 0.3971, 0.1428, 0.5117, 0.1665, 0.5099, 0.1723, 0.3996, 0.1493, 0.09192, 0.2385, 0.1531, 0.25, 0.1516, 0.2605, 0.09034, 0.2533, 0.09013, 0.2981, 0.1532, 0.2917, 0.1593, 0.3142, 0.09617, 0.3291, 0.1329, 0.1494, 0.1829, 0.1829, 0.1676, 0.2081, 0.1106, 0.1783, 0.09617, 0.3291, 0.1593, 0.3142, 0.1679, 0.3409, 0.1097, 0.3545, 0.09034, 0.2533, 0.1516, 0.2605, 0.1512, 0.2711, 0.08906, 0.2682, 0.08906, 0.2682, 0.1512, 0.2711, 0.1532, 0.2917, 0.09013, 0.2981, 0.09852, 0.2085, 0.1583, 0.2298, 0.1531, 0.25, 0.09192, 0.2385, 0.1106, 0.1783, 0.1676, 0.2081, 0.1583, 0.2298, 0.09852, 0.2085, 0.005027, 0.2177, 0.02175, 0.1557, 0.09852, 0.2085, 0.09192, 0.2385, 0.05819, 0.09187, 0.13, 0.04911, 0.1329, 0.1494, 0.1106, 0.1783, 0.02175, 0.1557, 0.05819, 0.09187, 0.1106, 0.1783, 0.09852, 0.2085, 0.09665, 0.4611, 0.02967, 0.4035, 0.09617, 0.3291, 0.1097, 0.3545, 0.13, 0.04911, 0.2941, 0.1354, 0.1829, 0.1829, 0.1329, 0.1494, 0.3014, 0.2208, 0.2994, 0.1938, 0.3316, 0.207, 0.3226, 0.2266, 0.2974, 0.2484, 0.2994, 0.2394, 0.3176, 0.2443, 0.3157, 0.2527, 0.1732, 0.2727, 0.172, 0.2925, 0.1532, 0.2917, 0.1512, 0.2711, 0.173, 0.3135, 0.1734, 0.3309, 0.25, 0.3698, 0.2341, 0.4071, 0.1679, 0.3409, 0.1593, 0.3142, 0.2994, 0.2394, 0.3014, 0.2208, 0.3226, 0.2266, 0.3176, 0.2443, 0.2861, 0.2773, 0.2943, 0.2574, 0.314, 0.2613, 0.3118, 0.2808, 0.1739, 0.2626, 0.1732, 0.2727, 0.1512, 0.2711, 0.1516, 0.2605, 0.172, 0.2925, 0.173, 0.3135, 0.1593, 0.3142, 0.1532, 0.2917, 0.25, 0.3698, 0.2555, 0.3629, 0.2742, 0.3127, 0.3142, 0.3054, 0.3263, 0.3327, 0.2336, 0.4425, 0.2742, 0.3127, 0.2861, 0.2773, 0.3118, 0.2808, 0.3142, 0.3054, 0.2943, 0.2574, 0.2974, 0.2484, 0.3157, 0.2527, 0.314, 0.2613, 0.1774, 0.2322, 0.1749, 0.2524, 0.1531, 0.25, 0.1583, 0.2298, 0.1749, 0.2524, 0.1739, 0.2626, 0.1516, 0.2605, 0.1531, 0.25, 0.1805, 0.2117, 0.1774, 0.2322, 0.1583, 0.2298, 0.1676, 0.2081, 0.2702, 0.8407, 0.2702, 0.9813, 0.2388, 0.9813, 0.2388, 0.8407, 0.1437, 0.8407, 0.1437, 0.9813, 0.07696, 0.9813, 0.07696, 0.8407, 0.4672, 0.8407, 0.4672, 0.9813, 0.4006, 0.9813, 0.4006, 0.8407, 0.5834, 0.3855, 0.5241, 0.4411, 0.51, 0.3982, 0.5646, 0.3818, 0.07696, 0.8407, 0.07696, 0.9813, 0.01031, 0.9813, 0.01031, 0.8407, 0.2388, 0.8407, 0.2388, 0.9813, 0.2073, 0.9813, 0.2073, 0.8407, 0.2073, 0.8407, 0.2073, 0.9813, 0.1437, 0.9813, 0.1437, 0.8407, 0.3338, 0.8407, 0.3338, 0.9813, 0.2702, 0.9813, 0.2702, 0.8407, 0.4006, 0.8407, 0.4006, 0.9813, 0.3338, 0.9813, 0.3338, 0.8407, 0.5933, 0.2194, 0.5495, 0.1862, 0.5818, 0.16, 0.6127, 0.2207, 0.4705, 0.3968, 0.5095, 0.395, 0.51, 0.3982, 0.4702, 0.401, 0.4709, 0.3925, 0.5092, 0.3917, 0.5095, 0.395, 0.4705, 0.3968, 0.4715, 0.3883, 0.509, 0.3885, 0.5092, 0.3917, 0.4709, 0.3925, 0.4722, 0.3843, 0.5089, 0.3855, 0.509, 0.3885, 0.4715, 0.3883, 0.5085, 0.1782, 0.5455, 0.1935, 0.5439, 0.1971, 0.5073, 0.1839, 0.5099, 0.1723, 0.5474, 0.1898, 0.5455, 0.1935, 0.5085, 0.1782, 0.5117, 0.1665, 0.5495, 0.1862, 0.5474, 0.1898, 0.5099, 0.1723, 0.5935, 0.2457, 0.5933, 0.2194, 0.6127, 0.2207, 0.6026, 0.2531, 0.6153, 0.2664, 0.6416, 0.2382, 0.662, 0.2663, 0.6248, 0.2828, 0.6248, 0.2828, 0.662, 0.2663, 0.6698, 0.2996, 0.6281, 0.3007, 0.6252, 0.3166, 0.6643, 0.3337, 0.6438, 0.3626, 0.6159, 0.3322, 0.6275, 0.3088, 0.6687, 0.3168, 0.6643, 0.3337, 0.6252, 0.3166, 0.6011, 0.3443, 0.6134, 0.38, 0.5834, 0.3855, 0.5851, 0.3523, 0.5851, 0.3523, 0.5834, 0.3855, 0.5646, 0.3818, 0.5752, 0.3562, 0.6026, 0.2531, 0.6127, 0.2207, 0.6416, 0.2382, 0.6153, 0.2664, 0.6159, 0.3322, 0.6438, 0.3626, 0.6134, 0.38, 0.6011, 0.3443, 0.6281, 0.3007, 0.6698, 0.2996, 0.6687, 0.3168, 0.6275, 0.3088, 0.5095, 0.395, 0.5631, 0.3801, 0.5646, 0.3818, 0.51, 0.3982, 0.5092, 0.3917, 0.5616, 0.3784, 0.5631, 0.3801, 0.5095, 0.395, 0.509, 0.3885, 0.5603, 0.3768, 0.5616, 0.3784, 0.5092, 0.3917, 0.5089, 0.3855, 0.5592, 0.3753, 0.5603, 0.3768, 0.509, 0.3885, 0.5455, 0.1935, 0.5884, 0.2219, 0.5863, 0.2231, 0.5439, 0.1971, 0.5474, 0.1898, 0.5908, 0.2206, 0.5884, 0.2219, 0.5455, 0.1935, 0.5495, 0.1862, 0.5933, 0.2194, 0.5908, 0.2206, 0.5474, 0.1898])
me_cube_001.materials.append(mat_material_001)
me_cube_001.use_remesh_preserve_volume = False
me_cube_001.use_remesh_preserve_attributes = False
me_cube_001.use_mirror_vertex_groups = False
me_cube_001.update()

# ---- objects
ob_cylinder = bpy.data.objects.new('Cylinder', me_cylinder)
ob_cube = bpy.data.objects.new('Cube', me_cube_001)

# ---- transforms, parenting, visibility, modifiers, constraints
ob_cylinder.location = (0.0, 0.0, 0.4609)
ob_cylinder.scale = (0.1822, 0.1822, 0.4022)
ob_cylinder.lineart.crease_threshold = 0.0
ob_cube.location = (0.0, 0.0, 3.768)
ob_cube.scale = (4.329, 2.942, 2.942)
ob_cube.lineart.crease_threshold = 0.0

# ---- collection membership
col_collection_1.objects.link(ob_cylinder)
col_collection_1.objects.link(ob_cube)

# ---- scene / render settings (as saved in the file)
scene.frame_start = 1; scene.frame_end = 250; scene.frame_set(1)
scene.render.engine = 'CYCLES'
scene.render.resolution_percentage = 50
scene.render.dither_intensity = 0.0
scene.cycles.use_denoising = False
scene.cycles.samples = 128
scene.cycles.sampling_pattern = 'TABULATED_SOBOL'
scene.cycles.light_sampling_threshold = 0.0
scene.cycles.use_adaptive_sampling = False
scene.cycles.use_light_tree = False
scene.cycles.blur_glossy = 0.0
scene.cycles.sample_clamp_indirect = 0.0
scene.view_settings.view_transform = 'Standard'
bpy.context.view_layer.update()

# ---- added for rendering (the .blend has no active camera and no usable light): camera, sun
cam_auto = bpy.data.cameras.new('AutoCamera')
cam_auto.lens = 50.0
cam_auto.sensor_width = 36.0
cam_auto.clip_end = 1000.0
ob_auto_camera = bpy.data.objects.new('AutoCamera', cam_auto)
scene.collection.objects.link(ob_auto_camera)
ob_auto_camera.location = (12.448, -16.2838, 13.3427)
ob_auto_camera.rotation_euler = (1.09748, -7.21219e-08, 0.694738)
scene.camera = ob_auto_camera
light_auto_sun = bpy.data.lights.new('AutoSun', 'SUN')
light_auto_sun.energy = 3.0
light_auto_sun.angle = 0.0523599
ob_auto_sun = bpy.data.objects.new('AutoSun', light_auto_sun)
scene.collection.objects.link(ob_auto_sun)
ob_auto_sun.rotation_euler = (0.872665, 0.174533, 0.523599)
bpy.context.view_layer.update()
